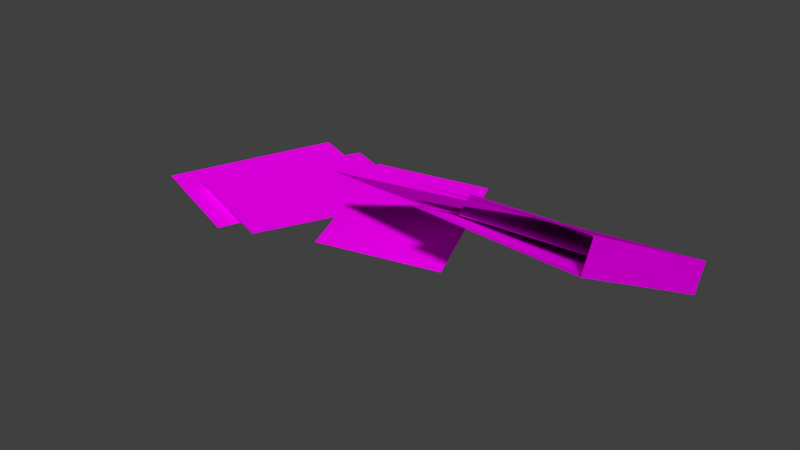 # Source: staande_map.blend  (saved by Blender 2.75.0; exported with 4.5.12 LTS)
import bpy
from mathutils import Matrix  # noqa: F401  (used for matrix-valued properties, if any)

bpy.ops.wm.read_factory_settings(use_empty=True)
scene = bpy.context.scene
scene.name = 'Scene'

# ---- collections
col_collection_1 = bpy.data.collections.new('Collection 1'); scene.collection.children.link(col_collection_1)

# ---- images (referenced by path relative to the original .blend; pixels are not part of the script)
import os
ASSET_DIR = os.environ.get("B2B_ASSET_DIR", "")  # directory of the original .blend (textures are referenced by path, not embedded)
HERE = os.path.dirname(os.path.abspath(__file__))  # packed textures are extracted next to this script under _unpacked/

def load_image(name, relpath, width, height, colorspace="sRGB"):
    """Load a texture the original file referenced (path relative to the .blend, or extracted next to this script)."""
    p = next((c for c in (os.path.join(HERE, relpath), os.path.join(ASSET_DIR, relpath)) if relpath and os.path.exists(c)), "")
    if p:
        img = bpy.data.images.load(p, check_existing=True)
        img.name = name
    else:  # same state as the original file: an image datablock whose file is absent (Cycles renders it pink)
        img = bpy.data.images.new(name, width, height)
        img.source = "FILE"
        img.filepath = "//" + (relpath or name)
    img.colorspace_settings.name = colorspace
    return img
img_map_voorkant2_jpg = load_image('map voorkant2.jpg', 'map voorkant2.jpg', 1024, 1024, 'sRGB')
img_achterkant_jpg = load_image('achterkant.jpg', 'achterkant.jpg', 1024, 1024, 'sRGB')
img_written_jpg = load_image('written.jpg', 'written.jpg', 1024, 1024, 'sRGB')
img_written2_jpg = load_image('written2.jpg', 'written2.jpg', 1024, 1024, 'sRGB')

# ---- materials (node trees are filled in below, after node groups)
mat_map_voorkant2 = bpy.data.materials.new('map voorkant2')
mat_map_voorkant2.alpha_threshold = 0.0
mat_map_voorkant2.roughness = 0.5
mat_achterkant = bpy.data.materials.new('achterkant')
mat_achterkant.alpha_threshold = 0.0
mat_achterkant.roughness = 0.5
mat_written = bpy.data.materials.new('written')
mat_written.alpha_threshold = 0.0
mat_written.roughness = 0.5
mat_written2 = bpy.data.materials.new('written2')
mat_written2.alpha_threshold = 0.0
mat_written2.roughness = 0.5

# ---- material node trees
mat_map_voorkant2.use_nodes = True; mat_map_voorkant2.node_tree.nodes.clear()
_N = mat_map_voorkant2.node_tree.nodes; _L = mat_map_voorkant2.node_tree.links
n0 = _N.new('ShaderNodeOutputMaterial'); n0.name = 'Material Output'; n0.location = (300, 300)
n1 = _N.new('ShaderNodeBsdfDiffuse'); n1.name = 'Diffuse BSDF'; n1.location = (10, 300)
n2 = _N.new('ShaderNodeTexImage'); n2.name = 'Image Texture'; n2.location = (-180, 300)
n2.width = 140
n2.image = img_map_voorkant2_jpg
_L.new(n1.outputs[0], n0.inputs[0])
_L.new(n2.outputs[0], n1.inputs[0])
n0.is_active_output = True
mat_achterkant.use_nodes = True; mat_achterkant.node_tree.nodes.clear()
_N = mat_achterkant.node_tree.nodes; _L = mat_achterkant.node_tree.links
n0 = _N.new('ShaderNodeOutputMaterial'); n0.name = 'Material Output'; n0.location = (300, 300)
n1 = _N.new('ShaderNodeBsdfDiffuse'); n1.name = 'Diffuse BSDF'; n1.location = (10, 300)
n2 = _N.new('ShaderNodeTexImage'); n2.name = 'Image Texture'; n2.location = (-180, 300)
n2.width = 140
n2.image = img_achterkant_jpg
_L.new(n1.outputs[0], n0.inputs[0])
_L.new(n2.outputs[0], n1.inputs[0])
n0.is_active_output = True
mat_written.use_nodes = True; mat_written.node_tree.nodes.clear()
_N = mat_written.node_tree.nodes; _L = mat_written.node_tree.links
n0 = _N.new('ShaderNodeOutputMaterial'); n0.name = 'Material Output'; n0.location = (300, 300)
n1 = _N.new('ShaderNodeBsdfDiffuse'); n1.name = 'Diffuse BSDF'; n1.location = (10, 300)
n2 = _N.new('ShaderNodeTexImage'); n2.name = 'Image Texture'; n2.location = (-180, 300)
n2.width = 140
n2.image = img_written_jpg
_L.new(n1.outputs[0], n0.inputs[0])
_L.new(n2.outputs[0], n1.inputs[0])
n0.is_active_output = True
mat_written2.use_nodes = True; mat_written2.node_tree.nodes.clear()
_N = mat_written2.node_tree.nodes; _L = mat_written2.node_tree.links
n0 = _N.new('ShaderNodeOutputMaterial'); n0.name = 'Material Output'; n0.location = (300, 300)
n1 = _N.new('ShaderNodeBsdfDiffuse'); n1.name = 'Diffuse BSDF'; n1.location = (10, 300)
n2 = _N.new('ShaderNodeTexImage'); n2.name = 'Image Texture'; n2.location = (-180, 300)
n2.width = 140
n2.image = img_written2_jpg
_L.new(n1.outputs[0], n0.inputs[0])
_L.new(n2.outputs[0], n1.inputs[0])
n0.is_active_output = True

# ---- world
world_world = bpy.data.worlds.new('World'); scene.world = world_world
world_world.color = (0.05088, 0.05088, 0.05088)
world_world.use_sun_shadow = False
world_world.sun_shadow_jitter_overblur = 0.0
world_world.cycles.sampling_method = 'MANUAL'
world_world.cycles.sample_map_resolution = 256

# ---- meshes
me_cube_001 = bpy.data.meshes.new('Cube.001')
me_cube_001.from_pydata([(-1.0, -1.0, -0.5557), (-1.0, -1.0, 0.5557), (-1.0, 1.0, -0.3355), (-1.0, 1.0, 0.3355), (1.0, -1.0, -1.0), (1.0, -1.0, 1.0), (1.0, 1.0, -1.0), (1.0, 1.0, 1.0), (-2.207, -0.7156, -0.3743), (-2.208, -0.7135, -0.3558), (-1.579, 0.9241, -0.2323), (-1.58, 0.9263, -0.2138), (-0.9067, -0.9218, -0.4203), (-0.9077, -0.9197, -0.4018), (-0.2782, 0.7179, -0.2783), (-0.2792, 0.72, -0.2598), (-1.943, 0.8098, 0.3199), (-1.943, 0.8099, 0.2962), (-0.7697, -0.5762, -0.4095), (-0.7698, -0.576, -0.4332), (-0.6403, 1.351, 0.3477), (-0.6404, 1.351, 0.324), (0.5332, -0.03471, -0.3817), (0.5331, -0.03453, -0.4054), (-2.003, 0.9798, -0.1381), (-2.003, 0.9799, -0.1618), (-2.434, -0.6057, -0.4629), (-2.434, -0.6056, -0.4866), (-0.5149, 0.7809, -0.1505), (-0.5149, 0.781, -0.1743), (-0.9465, -0.8046, -0.4753), (-0.9465, -0.8045, -0.4991), (-3.688, 1.062, 0.1531), (-3.688, 1.064, 0.1318), (-2.808, -0.2572, -4.963), (-2.809, -0.2558, -4.984), (-2.294, 1.468, 0.8478), (-2.295, 1.47, 0.8265), (-1.415, 0.1487, -4.268), (-1.416, 0.1501, -4.289), (-4.173, 1.188, 0.4439), (-4.173, 1.194, 0.3596), (-4.912, -0.2075, -4.139), (-4.913, -0.2016, -4.223), (-2.742, 0.9074, -1.06), (-2.742, 0.9133, -1.144), (-3.481, -0.4883, -5.643), (-3.482, -0.4824, -5.727), (-4.716, 1.151, 0.4449), (-5.456, -0.2132, -4.623), (-3.285, 0.8804, -1.156), (-4.025, -0.4838, -6.224)], [(8, 9), (11, 10), (15, 14), (13, 12)], [(7, 5, 4, 6), (0, 2, 6, 4), (5, 7, 3, 1), (17, 19, 18, 16), (19, 23, 22, 18), (23, 21, 20, 22), (21, 17, 16, 20), (16, 18, 22, 20), (21, 23, 19, 17), (25, 27, 26, 24), (27, 31, 30, 26), (31, 29, 28, 30), (29, 25, 24, 28), (24, 26, 30, 28), (29, 31, 27, 25), (33, 35, 34, 32), (35, 39, 38, 34), (39, 37, 36, 38), (37, 33, 32, 36), (32, 34, 38, 36), (37, 39, 35, 33), (41, 43, 42, 40), (43, 47, 46, 42), (47, 45, 44, 46), (45, 41, 40, 44), (40, 42, 46, 44), (45, 47, 43, 41), (48, 49, 51, 50)])
me_cube_001.polygons.foreach_set('material_index', [0, 0, 0, 2, 2, 2, 2, 2, 2, 2, 2, 2, 2, 2, 2, 2, 2, 2, 2, 3, 2, 2, 2, 2, 2, 3, 2, 2])
_uv = me_cube_001.uv_layers.new(name='UVMap')
_uv.uv.foreach_set('vector', [0.1608, 0.1936, 0.1657, 0.6752, 0.1004, 0.6845, 0.1037, 0.1967, 0.7758, 0.8714, 0.7859, 0.154, 0.2058, 0.1426, 0.1957, 0.8618, 0.1541, 0.9303, 0.1532, 0.1108, 0.7425, 0.1014, 0.7434, 0.9237, 0.0, 0.0, 0.0, 0.0, 0.0, 0.0, 0.0, 0.0, 0.0, 0.0, 0.0, 0.0, 0.0, 0.0, 0.0, 0.0, 0.0, 0.0, 0.0, 0.0, 0.0, 0.0, 0.0, 0.0, 0.0, 0.0, 0.0, 0.0, 0.0, 0.0, 0.0, 0.0, 0.01063, 1.113, 0.006393, -0.08051, 1.004, -0.09204, 1.008, 1.101, -0.1094, 1.235, -0.1086, -0.2344, 1.112, -0.2451, 1.112, 1.224, 0.0, 0.0, 0.0, 0.0, 0.0, 0.0, 0.0, 0.0, 0.0, 0.0, 0.0, 0.0, 0.0, 0.0, 0.0, 0.0, 0.0, 0.0, 0.0, 0.0, 0.0, 0.0, 0.0, 0.0, 0.0, 0.0, 0.0, 0.0, 0.0, 0.0, 0.0, 0.0, 1.003, -0.1691, 0.996, 0.9504, 0.06892, 0.9724, -0.008201, -0.1841, 0.05372, 1.014, 0.02803, -0.06012, 1.034, -0.05311, 1.059, 1.021, 0.0, 0.0, 0.0, 0.0, 0.0, 0.0, 0.0, 0.0, 0.0, 0.0, 0.0, 0.0, 0.0, 0.0, 0.0, 0.0, 0.0, 0.0, 0.0, 0.0, 0.0, 0.0, 0.0, 0.0, 0.0, 0.0, 0.0, 0.0, 0.0, 0.0, 0.0, 0.0, 0.9681, -0.1272, 0.971, 1.069, -0.04715, 1.062, -0.05001, -0.134, 0.0, 0.0, 0.0, 0.0, 0.0, 0.0, 0.0, 0.0, 0.0, 0.0, 0.0, 0.0, 0.0, 0.0, 0.0, 0.0, 0.0, 0.0, 0.0, 0.0, 0.0, 0.0, 0.0, 0.0, 0.0, 0.0, 0.0, 0.0, 0.0, 0.0, 0.0, 0.0, 0.0, 0.0, 0.0, 0.0, 0.0, 0.0, 0.0, 0.0, 0.8342, 0.08569, 0.8394, 1.054, -0.0158, 1.067, -0.02098, 0.09868, 0.0, 0.0, 0.0, 0.0, 0.0, 0.0, 0.0, 0.0, 1.174, -0.3112, 1.173, 1.331, -0.286, 1.314, -0.2852, -0.3287])
me_cube_001.materials.append(mat_map_voorkant2)
me_cube_001.materials.append(mat_achterkant)
me_cube_001.materials.append(mat_written)
me_cube_001.materials.append(mat_written2)
me_cube_001.use_remesh_preserve_volume = False
me_cube_001.use_remesh_preserve_attributes = False
me_cube_001.use_mirror_vertex_groups = False
me_cube_001.update()

# ---- objects
ob_cube = bpy.data.objects.new('Cube', me_cube_001)

# ---- transforms, parenting, visibility, modifiers, constraints
ob_cube.location = (2.404, 3.153, 0.8352)
ob_cube.rotation_euler = (-0.4847, -0.0, 0.0)
ob_cube.scale = (1.0, 1.427, 0.1945)
ob_cube.lineart.crease_threshold = 0.0

# ---- collection membership
col_collection_1.objects.link(ob_cube)

# ---- scene / render settings (as saved in the file)
scene.frame_start = 1; scene.frame_end = 250; scene.frame_set(0)
scene.render.engine = 'CYCLES'
scene.render.resolution_percentage = 50
scene.render.dither_intensity = 0.0
scene.cycles.use_denoising = False
scene.cycles.samples = 10
scene.cycles.sampling_pattern = 'TABULATED_SOBOL'
scene.cycles.light_sampling_threshold = 0.0
scene.cycles.use_adaptive_sampling = False
scene.cycles.use_light_tree = False
scene.cycles.blur_glossy = 0.0
scene.cycles.pixel_filter_type = 'GAUSSIAN'
scene.cycles.sample_clamp_indirect = 0.0
scene.view_settings.view_transform = 'Standard'
bpy.context.view_layer.update()

# ---- added for rendering (the .blend has no active camera and no usable light): camera, sun
cam_auto = bpy.data.cameras.new('AutoCamera')
cam_auto.lens = 50.0
cam_auto.sensor_width = 36.0
cam_auto.clip_end = 1000.0
ob_auto_camera = bpy.data.objects.new('AutoCamera', cam_auto)
scene.collection.objects.link(ob_auto_camera)
ob_auto_camera.location = (7.59148, -5.68604, 6.16192)
ob_auto_camera.rotation_euler = (1.09748, -7.21219e-08, 0.694738)
scene.camera = ob_auto_camera
light_auto_sun = bpy.data.lights.new('AutoSun', 'SUN')
light_auto_sun.energy = 3.0
light_auto_sun.angle = 0.0523599
ob_auto_sun = bpy.data.objects.new('AutoSun', light_auto_sun)
scene.collection.objects.link(ob_auto_sun)
ob_auto_sun.rotation_euler = (0.872665, 0.174533, 0.523599)
bpy.context.view_layer.update()
